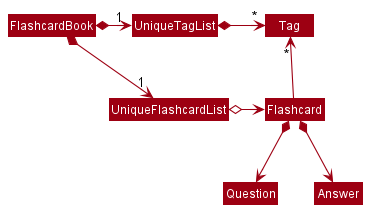

The diagram above was rendered by PlantUML. Its source (embedded in the PNG):
@startuml
!include style.puml
skinparam arrowThickness 1.1
skinparam arrowColor MODEL_COLOR
skinparam classBackgroundColor MODEL_COLOR

FlashcardBook *-right-> "1" UniqueFlashcardList
FlashcardBook *-right-> "1" UniqueTagList
UniqueTagList -[hidden]down- UniqueFlashcardList
UniqueTagList -[hidden]down- UniqueFlashcardList

UniqueTagList *-right-> "*" Tag
UniqueFlashcardList o-right-> Flashcard

Flashcard -up-> "*" Tag

Flashcard *--> Question
Flashcard *--> Answer
@enduml